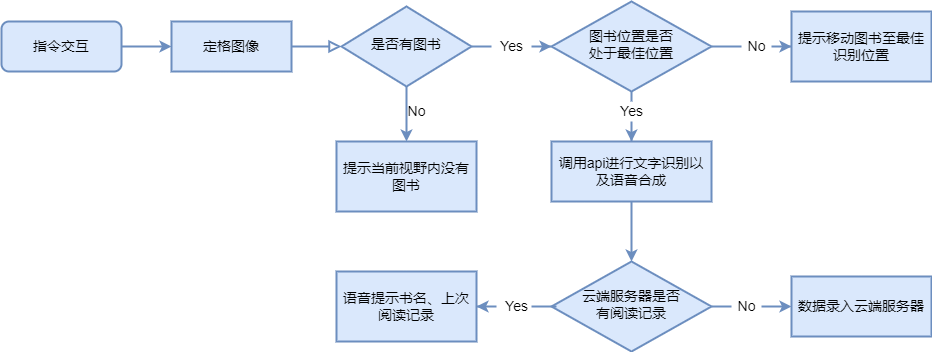

The diagram above was exported from draw.io. Its source (the exported page's mxGraphModel, read from the mxfile embedded in the PNG):
<mxGraphModel dx="1038" dy="547" grid="1" gridSize="10" guides="1" tooltips="1" connect="1" arrows="1" fold="1" page="1" pageScale="1" pageWidth="827" pageHeight="1169" math="0" shadow="0">
  <root>
    <mxCell id="WIyWlLk6GJQsqaUBKTNV-0" />
    <mxCell id="WIyWlLk6GJQsqaUBKTNV-1" parent="WIyWlLk6GJQsqaUBKTNV-0" />
    <mxCell id="WIyWlLk6GJQsqaUBKTNV-2" value="" style="rounded=0;html=1;jettySize=auto;orthogonalLoop=1;fontSize=14;endArrow=block;endFill=0;endSize=8;strokeWidth=2;shadow=0;labelBackgroundColor=none;edgeStyle=orthogonalEdgeStyle;startArrow=none;fillColor=#dae8fc;strokeColor=#6c8ebf;" parent="WIyWlLk6GJQsqaUBKTNV-1" source="LGOzDh5yoyuiN_9vabjJ-0" target="WIyWlLk6GJQsqaUBKTNV-6" edge="1">
      <mxGeometry relative="1" as="geometry" />
    </mxCell>
    <mxCell id="6vnUHvp8IGAtt2fDuvRv-19" value="" style="edgeStyle=orthogonalEdgeStyle;rounded=0;orthogonalLoop=1;jettySize=auto;html=1;strokeWidth=2;fontSize=14;fillColor=#dae8fc;strokeColor=#6c8ebf;" parent="WIyWlLk6GJQsqaUBKTNV-1" source="WIyWlLk6GJQsqaUBKTNV-3" target="LGOzDh5yoyuiN_9vabjJ-0" edge="1">
      <mxGeometry relative="1" as="geometry" />
    </mxCell>
    <mxCell id="WIyWlLk6GJQsqaUBKTNV-3" value="指令交互" style="rounded=1;whiteSpace=wrap;html=1;fontSize=14;glass=0;strokeWidth=2;shadow=0;fillColor=#dae8fc;strokeColor=#6c8ebf;" parent="WIyWlLk6GJQsqaUBKTNV-1" vertex="1">
      <mxGeometry x="50" y="190" width="120" height="50" as="geometry" />
    </mxCell>
    <mxCell id="6vnUHvp8IGAtt2fDuvRv-20" value="" style="edgeStyle=orthogonalEdgeStyle;rounded=0;orthogonalLoop=1;jettySize=auto;html=1;strokeWidth=2;fontSize=14;fillColor=#dae8fc;strokeColor=#6c8ebf;" parent="WIyWlLk6GJQsqaUBKTNV-1" source="WIyWlLk6GJQsqaUBKTNV-6" target="6vnUHvp8IGAtt2fDuvRv-10" edge="1">
      <mxGeometry relative="1" as="geometry" />
    </mxCell>
    <mxCell id="i2iSchQOTqrg1l03CPOQ-40" value="" style="edgeStyle=orthogonalEdgeStyle;rounded=0;orthogonalLoop=1;jettySize=auto;html=1;fontSize=14;strokeWidth=2;entryX=0;entryY=0.5;entryDx=0;entryDy=0;fillColor=#dae8fc;strokeColor=#6c8ebf;startArrow=none;" parent="WIyWlLk6GJQsqaUBKTNV-1" source="i2iSchQOTqrg1l03CPOQ-34" target="i2iSchQOTqrg1l03CPOQ-2" edge="1">
      <mxGeometry relative="1" as="geometry" />
    </mxCell>
    <mxCell id="WIyWlLk6GJQsqaUBKTNV-6" value="是否有图书" style="rhombus;whiteSpace=wrap;html=1;shadow=0;fontFamily=Helvetica;fontSize=14;align=center;strokeWidth=2;spacing=6;spacingTop=-4;fillColor=#dae8fc;strokeColor=#6c8ebf;" parent="WIyWlLk6GJQsqaUBKTNV-1" vertex="1">
      <mxGeometry x="390" y="175" width="130" height="80" as="geometry" />
    </mxCell>
    <mxCell id="LGOzDh5yoyuiN_9vabjJ-0" value="定格图像" style="rounded=0;whiteSpace=wrap;html=1;fillColor=#dae8fc;strokeColor=#6c8ebf;strokeWidth=2;fontSize=14;" parent="WIyWlLk6GJQsqaUBKTNV-1" vertex="1">
      <mxGeometry x="220" y="190" width="120" height="50" as="geometry" />
    </mxCell>
    <mxCell id="6vnUHvp8IGAtt2fDuvRv-10" value="提示当前视野内没有图书" style="rounded=0;whiteSpace=wrap;html=1;strokeWidth=2;fillColor=#dae8fc;strokeColor=#6c8ebf;fontSize=14;" parent="WIyWlLk6GJQsqaUBKTNV-1" vertex="1">
      <mxGeometry x="385" y="310" width="140" height="70" as="geometry" />
    </mxCell>
    <mxCell id="i2iSchQOTqrg1l03CPOQ-17" value="" style="edgeStyle=orthogonalEdgeStyle;rounded=0;orthogonalLoop=1;jettySize=auto;html=1;startArrow=none;fontSize=14;strokeWidth=2;fillColor=#dae8fc;strokeColor=#6c8ebf;" parent="WIyWlLk6GJQsqaUBKTNV-1" source="i2iSchQOTqrg1l03CPOQ-32" target="i2iSchQOTqrg1l03CPOQ-4" edge="1">
      <mxGeometry relative="1" as="geometry" />
    </mxCell>
    <mxCell id="i2iSchQOTqrg1l03CPOQ-29" value="" style="edgeStyle=orthogonalEdgeStyle;rounded=0;orthogonalLoop=1;jettySize=auto;html=1;startArrow=none;fontSize=14;strokeWidth=2;fillColor=#dae8fc;strokeColor=#6c8ebf;" parent="WIyWlLk6GJQsqaUBKTNV-1" source="i2iSchQOTqrg1l03CPOQ-30" target="i2iSchQOTqrg1l03CPOQ-5" edge="1">
      <mxGeometry relative="1" as="geometry" />
    </mxCell>
    <mxCell id="i2iSchQOTqrg1l03CPOQ-2" value="图书位置是否&lt;br style=&quot;font-size: 14px;&quot;&gt;处于最佳位置" style="rhombus;whiteSpace=wrap;html=1;shadow=0;fontFamily=Helvetica;fontSize=14;align=center;strokeWidth=2;spacing=6;spacingTop=-4;fillColor=#dae8fc;strokeColor=#6c8ebf;" parent="WIyWlLk6GJQsqaUBKTNV-1" vertex="1">
      <mxGeometry x="600" y="170" width="160" height="90" as="geometry" />
    </mxCell>
    <mxCell id="i2iSchQOTqrg1l03CPOQ-3" value="" style="edgeStyle=orthogonalEdgeStyle;rounded=0;orthogonalLoop=1;jettySize=auto;html=1;strokeWidth=2;fillColor=#dae8fc;strokeColor=#6c8ebf;fontSize=14;" parent="WIyWlLk6GJQsqaUBKTNV-1" source="i2iSchQOTqrg1l03CPOQ-4" target="i2iSchQOTqrg1l03CPOQ-8" edge="1">
      <mxGeometry relative="1" as="geometry" />
    </mxCell>
    <mxCell id="i2iSchQOTqrg1l03CPOQ-4" value="调用api进行文字识别以及语音合成" style="rounded=0;whiteSpace=wrap;html=1;strokeWidth=2;fillColor=#dae8fc;strokeColor=#6c8ebf;fontSize=14;" parent="WIyWlLk6GJQsqaUBKTNV-1" vertex="1">
      <mxGeometry x="600" y="310" width="160" height="60" as="geometry" />
    </mxCell>
    <mxCell id="i2iSchQOTqrg1l03CPOQ-5" value="提示移动图书至最佳识别位置" style="rounded=0;whiteSpace=wrap;html=1;strokeWidth=2;fillColor=#dae8fc;strokeColor=#6c8ebf;fontSize=14;" parent="WIyWlLk6GJQsqaUBKTNV-1" vertex="1">
      <mxGeometry x="840" y="180" width="140" height="70" as="geometry" />
    </mxCell>
    <mxCell id="i2iSchQOTqrg1l03CPOQ-6" value="" style="edgeStyle=orthogonalEdgeStyle;rounded=0;orthogonalLoop=1;jettySize=auto;html=1;strokeWidth=2;startArrow=none;fontSize=14;fillColor=#dae8fc;strokeColor=#6c8ebf;" parent="WIyWlLk6GJQsqaUBKTNV-1" source="i2iSchQOTqrg1l03CPOQ-13" target="i2iSchQOTqrg1l03CPOQ-10" edge="1">
      <mxGeometry relative="1" as="geometry" />
    </mxCell>
    <mxCell id="i2iSchQOTqrg1l03CPOQ-25" value="" style="edgeStyle=orthogonalEdgeStyle;rounded=0;orthogonalLoop=1;jettySize=auto;html=1;entryX=0;entryY=0.5;entryDx=0;entryDy=0;startArrow=none;fontSize=14;strokeWidth=2;fillColor=#dae8fc;strokeColor=#6c8ebf;" parent="WIyWlLk6GJQsqaUBKTNV-1" source="i2iSchQOTqrg1l03CPOQ-14" target="i2iSchQOTqrg1l03CPOQ-9" edge="1">
      <mxGeometry relative="1" as="geometry" />
    </mxCell>
    <mxCell id="i2iSchQOTqrg1l03CPOQ-8" value="云端服务器是否&lt;br style=&quot;font-size: 14px;&quot;&gt;有阅读记录" style="rhombus;whiteSpace=wrap;html=1;shadow=0;fontFamily=Helvetica;fontSize=14;align=center;strokeWidth=2;spacing=6;spacingTop=-4;fillColor=#dae8fc;strokeColor=#6c8ebf;" parent="WIyWlLk6GJQsqaUBKTNV-1" vertex="1">
      <mxGeometry x="600" y="430" width="160" height="90" as="geometry" />
    </mxCell>
    <mxCell id="i2iSchQOTqrg1l03CPOQ-9" value="数据录入云端服务器" style="rounded=0;whiteSpace=wrap;html=1;strokeWidth=2;fillColor=#dae8fc;strokeColor=#6c8ebf;fontSize=14;" parent="WIyWlLk6GJQsqaUBKTNV-1" vertex="1">
      <mxGeometry x="840" y="445" width="140" height="60" as="geometry" />
    </mxCell>
    <mxCell id="i2iSchQOTqrg1l03CPOQ-10" value="语音提示书名、上次阅读记录" style="rounded=0;whiteSpace=wrap;html=1;strokeWidth=2;fillColor=#dae8fc;strokeColor=#6c8ebf;fontSize=14;" parent="WIyWlLk6GJQsqaUBKTNV-1" vertex="1">
      <mxGeometry x="385" y="440" width="140" height="70" as="geometry" />
    </mxCell>
    <mxCell id="i2iSchQOTqrg1l03CPOQ-13" value="Yes" style="text;html=1;align=center;verticalAlign=middle;resizable=0;points=[];autosize=1;fontSize=14;strokeWidth=2;" parent="WIyWlLk6GJQsqaUBKTNV-1" vertex="1">
      <mxGeometry x="545" y="465" width="40" height="20" as="geometry" />
    </mxCell>
    <mxCell id="i2iSchQOTqrg1l03CPOQ-18" value="" style="edgeStyle=orthogonalEdgeStyle;rounded=0;orthogonalLoop=1;jettySize=auto;html=1;strokeWidth=2;endArrow=none;fontSize=14;fillColor=#dae8fc;strokeColor=#6c8ebf;" parent="WIyWlLk6GJQsqaUBKTNV-1" source="i2iSchQOTqrg1l03CPOQ-8" target="i2iSchQOTqrg1l03CPOQ-13" edge="1">
      <mxGeometry relative="1" as="geometry">
        <mxPoint x="600" y="475" as="sourcePoint" />
        <mxPoint x="520" y="475" as="targetPoint" />
      </mxGeometry>
    </mxCell>
    <mxCell id="i2iSchQOTqrg1l03CPOQ-14" value="No" style="text;html=1;align=center;verticalAlign=middle;resizable=0;points=[];autosize=1;fontSize=14;strokeWidth=2;" parent="WIyWlLk6GJQsqaUBKTNV-1" vertex="1">
      <mxGeometry x="780" y="465" width="30" height="20" as="geometry" />
    </mxCell>
    <mxCell id="i2iSchQOTqrg1l03CPOQ-26" value="" style="edgeStyle=orthogonalEdgeStyle;rounded=0;orthogonalLoop=1;jettySize=auto;html=1;entryX=0;entryY=0.5;entryDx=0;entryDy=0;endArrow=none;fontSize=14;strokeWidth=2;fillColor=#dae8fc;strokeColor=#6c8ebf;" parent="WIyWlLk6GJQsqaUBKTNV-1" source="i2iSchQOTqrg1l03CPOQ-8" target="i2iSchQOTqrg1l03CPOQ-14" edge="1">
      <mxGeometry relative="1" as="geometry">
        <mxPoint x="760" y="475" as="sourcePoint" />
        <mxPoint x="827" y="475" as="targetPoint" />
      </mxGeometry>
    </mxCell>
    <mxCell id="i2iSchQOTqrg1l03CPOQ-30" value="No" style="text;html=1;align=center;verticalAlign=middle;resizable=0;points=[];autosize=1;fontSize=14;strokeWidth=2;" parent="WIyWlLk6GJQsqaUBKTNV-1" vertex="1">
      <mxGeometry x="790" y="205" width="30" height="20" as="geometry" />
    </mxCell>
    <mxCell id="i2iSchQOTqrg1l03CPOQ-31" value="" style="edgeStyle=orthogonalEdgeStyle;rounded=0;orthogonalLoop=1;jettySize=auto;html=1;endArrow=none;fontSize=14;strokeWidth=2;fillColor=#dae8fc;strokeColor=#6c8ebf;" parent="WIyWlLk6GJQsqaUBKTNV-1" source="i2iSchQOTqrg1l03CPOQ-2" target="i2iSchQOTqrg1l03CPOQ-30" edge="1">
      <mxGeometry relative="1" as="geometry">
        <mxPoint x="760" y="215" as="sourcePoint" />
        <mxPoint x="840" y="215" as="targetPoint" />
      </mxGeometry>
    </mxCell>
    <mxCell id="i2iSchQOTqrg1l03CPOQ-32" value="Yes" style="text;html=1;align=center;verticalAlign=middle;resizable=0;points=[];autosize=1;fontSize=14;strokeWidth=2;" parent="WIyWlLk6GJQsqaUBKTNV-1" vertex="1">
      <mxGeometry x="660" y="270" width="40" height="20" as="geometry" />
    </mxCell>
    <mxCell id="i2iSchQOTqrg1l03CPOQ-33" value="" style="edgeStyle=orthogonalEdgeStyle;rounded=0;orthogonalLoop=1;jettySize=auto;html=1;endArrow=none;fontSize=14;strokeWidth=2;fillColor=#dae8fc;strokeColor=#6c8ebf;" parent="WIyWlLk6GJQsqaUBKTNV-1" source="i2iSchQOTqrg1l03CPOQ-2" target="i2iSchQOTqrg1l03CPOQ-32" edge="1">
      <mxGeometry relative="1" as="geometry">
        <mxPoint x="680" y="260" as="sourcePoint" />
        <mxPoint x="680" y="310" as="targetPoint" />
        <Array as="points">
          <mxPoint x="690" y="270" />
          <mxPoint x="690" y="270" />
        </Array>
      </mxGeometry>
    </mxCell>
    <mxCell id="i2iSchQOTqrg1l03CPOQ-37" value="No" style="text;html=1;align=center;verticalAlign=middle;resizable=0;points=[];autosize=1;strokeColor=none;fillColor=none;fontSize=14;" parent="WIyWlLk6GJQsqaUBKTNV-1" vertex="1">
      <mxGeometry x="450" y="270" width="30" height="20" as="geometry" />
    </mxCell>
    <mxCell id="i2iSchQOTqrg1l03CPOQ-34" value="Yes" style="text;html=1;align=center;verticalAlign=middle;resizable=0;points=[];autosize=1;fontSize=14;strokeWidth=2;" parent="WIyWlLk6GJQsqaUBKTNV-1" vertex="1">
      <mxGeometry x="540" y="205" width="40" height="20" as="geometry" />
    </mxCell>
    <mxCell id="i2iSchQOTqrg1l03CPOQ-41" value="" style="edgeStyle=orthogonalEdgeStyle;rounded=0;orthogonalLoop=1;jettySize=auto;html=1;fontSize=14;strokeWidth=2;entryX=0;entryY=0.5;entryDx=0;entryDy=0;fillColor=#dae8fc;strokeColor=#6c8ebf;endArrow=none;" parent="WIyWlLk6GJQsqaUBKTNV-1" source="WIyWlLk6GJQsqaUBKTNV-6" target="i2iSchQOTqrg1l03CPOQ-34" edge="1">
      <mxGeometry relative="1" as="geometry">
        <mxPoint x="520" y="215" as="sourcePoint" />
        <mxPoint x="600" y="215" as="targetPoint" />
      </mxGeometry>
    </mxCell>
  </root>
</mxGraphModel>